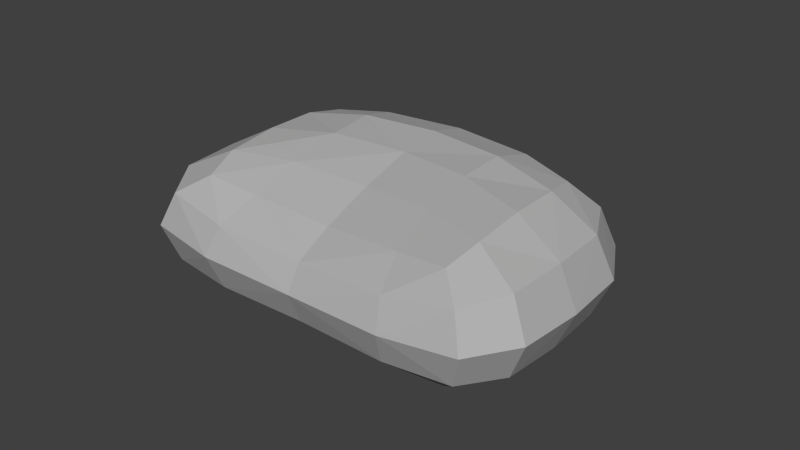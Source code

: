 # Source: pillow.blend  (saved by Blender 2.79.1; exported with 4.5.12 LTS)
import bpy
from mathutils import Matrix  # noqa: F401  (used for matrix-valued properties, if any)

bpy.ops.wm.read_factory_settings(use_empty=True)
scene = bpy.context.scene
scene.name = 'Scene'

# ---- collections
col_collection_1 = bpy.data.collections.new('Collection 1'); scene.collection.children.link(col_collection_1)

# ---- materials (node trees are filled in below, after node groups)
mat_pillow = bpy.data.materials.new('Pillow')
mat_pillow.alpha_threshold = 0.0
mat_pillow.diffuse_color = (0.4452, 0.4452, 0.4452, 1.0)
mat_pillow.roughness = 0.5
mat_pillow.line_color = (0.0, 0.0, 0.0, 1.0)

# ---- material node trees
mat_pillow.use_nodes = True; mat_pillow.node_tree.nodes.clear()
_N = mat_pillow.node_tree.nodes; _L = mat_pillow.node_tree.links
n0 = _N.new('ShaderNodeOutputMaterial'); n0.name = 'Material Output'; n0.location = (300, 300)
n1 = _N.new('ShaderNodeBsdfDiffuse'); n1.name = 'Diffuse BSDF'; n1.location = (10, 300)
n1.inputs[0].default_value = (0.448, 0.448, 0.448, 1.0)
_L.new(n1.outputs[0], n0.inputs[0])
n0.is_active_output = True

# ---- world
world_world = bpy.data.worlds.new('World'); scene.world = world_world
world_world.color = (0.05088, 0.05088, 0.05088)
world_world.use_sun_shadow = False
world_world.sun_shadow_jitter_overblur = 0.0
world_world.cycles.sampling_method = 'NONE'
world_world.cycles.sample_map_resolution = 256

# ---- meshes
me_cube_001 = bpy.data.meshes.new('Cube.001')
me_cube_001.from_pydata([(-0.55, 0.0, 0.0), (0.0, 0.495, 0.0), (0.55, 0.0, 0.0), (0.0, -0.295, 0.0), (0.0, 0.15, -0.18), (0.0, 0.15, 0.1678), (-0.5225, -0.3575, 0.0), (-0.3375, 0.0, 0.1975), (-0.5225, 0.3575, 0.0), (-0.3375, 0.0, -0.1975), (0.0, 0.2925, 0.1975), (0.5225, 0.3575, 0.0), (0.0, 0.2925, -0.1975), (0.3375, 0.0, 0.1975), (0.5225, -0.3575, 0.0), (0.3375, 0.0, -0.1975), (0.0, -0.1425, 0.03204), (0.0, -0.1425, -0.1975), (-0.3778, -0.2278, -0.1778), (-0.3778, 0.2278, -0.1778), (0.3778, 0.2278, -0.1778), (0.3778, -0.2278, -0.1778), (-0.3778, -0.2278, 0.1778), (-0.3778, 0.2278, 0.1778), (0.3778, 0.2278, 0.1778), (0.3778, -0.2278, 0.1778)], [], [(0, 6, 22, 7), (0, 7, 23, 8), (0, 8, 19, 9), (0, 9, 18, 6), (1, 8, 23, 10), (1, 10, 24, 11), (1, 11, 20, 12), (1, 12, 19, 8), (2, 11, 24, 13), (2, 13, 25, 14), (2, 14, 21, 15), (2, 15, 20, 11), (3, 14, 25, 16), (3, 16, 22, 6), (3, 6, 18, 17), (3, 17, 21, 14), (4, 17, 18, 9), (4, 9, 19, 12), (4, 12, 20, 15), (4, 15, 21, 17), (5, 16, 25, 13), (5, 13, 24, 10), (5, 10, 23, 7), (5, 7, 22, 16)])
me_cube_001.materials.append(mat_pillow)
me_cube_001.use_remesh_preserve_volume = False
me_cube_001.use_remesh_preserve_attributes = False
me_cube_001.use_mirror_vertex_groups = False
me_cube_001.update()

# ---- objects
ob_cube = bpy.data.objects.new('Cube', me_cube_001)

# ---- transforms, parenting, visibility, modifiers, constraints
ob_cube.location = (0.0, 0.0, 0.0)
ob_cube.lineart.crease_threshold = 0.0
_m = ob_cube.modifiers.new('Subsurf', 'SUBSURF')
_m.uv_smooth = 'PRESERVE_CORNERS'
_m.quality = 1
_m.render_levels = 1
_m.show_only_control_edges = False

# ---- collection membership
col_collection_1.objects.link(ob_cube)

# ---- scene / render settings (as saved in the file)
scene.frame_start = 1; scene.frame_end = 250; scene.frame_set(1)
scene.render.engine = 'CYCLES'
scene.render.resolution_percentage = 50
scene.render.dither_intensity = 0.0
scene.cycles.use_denoising = False
scene.cycles.samples = 10
scene.cycles.sampling_pattern = 'TABULATED_SOBOL'
scene.cycles.light_sampling_threshold = 0.0
scene.cycles.use_adaptive_sampling = False
scene.cycles.use_light_tree = False
scene.cycles.blur_glossy = 0.0
scene.cycles.volume_bounces = 1
scene.cycles.pixel_filter_type = 'GAUSSIAN'
scene.cycles.sample_clamp_indirect = 0.0
scene.view_settings.view_transform = 'Standard'
bpy.context.view_layer.update()

# ---- added for rendering (the .blend has no active camera and no usable light): camera, sun
cam_auto = bpy.data.cameras.new('AutoCamera')
cam_auto.lens = 50.0
cam_auto.sensor_width = 36.0
cam_auto.clip_end = 1000.0
ob_auto_camera = bpy.data.objects.new('AutoCamera', cam_auto)
scene.collection.objects.link(ob_auto_camera)
ob_auto_camera.location = (1.33847, -1.53742, 1.07078)
ob_auto_camera.rotation_euler = (1.09748, -7.21219e-08, 0.694738)
scene.camera = ob_auto_camera
light_auto_sun = bpy.data.lights.new('AutoSun', 'SUN')
light_auto_sun.energy = 3.0
light_auto_sun.angle = 0.0523599
ob_auto_sun = bpy.data.objects.new('AutoSun', light_auto_sun)
scene.collection.objects.link(ob_auto_sun)
ob_auto_sun.rotation_euler = (0.872665, 0.174533, 0.523599)
bpy.context.view_layer.update()
